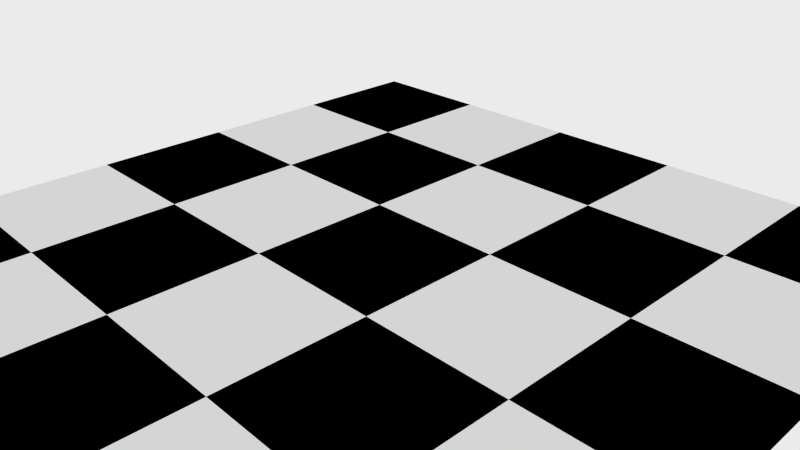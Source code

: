 # Source: scale.blend  (saved by Blender 2.68.5; exported with 4.5.12 LTS)
import bpy
from mathutils import Matrix  # noqa: F401  (used for matrix-valued properties, if any)

bpy.ops.wm.read_factory_settings(use_empty=True)
scene = bpy.context.scene
scene.name = 'Scene'

# ---- collections
col_collection_1 = bpy.data.collections.new('Collection 1'); scene.collection.children.link(col_collection_1)

# ---- materials (node trees are filled in below, after node groups)
mat_material_001 = bpy.data.materials.new('Material.001')
mat_material_001.alpha_threshold = 0.0
mat_material_001.roughness = 0.5
mat_material_001.line_color = (0.0, 0.0, 0.0, 1.0)

# ---- material node trees
mat_material_001.use_nodes = True; mat_material_001.node_tree.nodes.clear()
_N = mat_material_001.node_tree.nodes; _L = mat_material_001.node_tree.links
n0 = _N.new('ShaderNodeTexChecker'); n0.name = 'Checker Texture'; n0.location = (222, 309)
n0.inputs[2].default_value = (0.0, 0.0, 0.0, 1.0)
n1 = _N.new('ShaderNodeScript'); n1.name = 'Script'; n1.location = (60, 308)
n2 = _N.new('ShaderNodeTexNoise'); n2.name = 'Noise Texture'; n2.location = (-290, 190)
n3 = _N.new('ShaderNodeTexCoord'); n3.name = 'Texture Coordinate'; n3.location = (-110, 426)
n4 = _N.new('ShaderNodeBsdfDiffuse'); n4.name = 'Diffuse BSDF'; n4.location = (389, 310)
n4.hide = True
n5 = _N.new('ShaderNodeOutputMaterial'); n5.name = 'Material Output'; n5.location = (500, 305)
n5.width = 120
n5.hide = True
n6 = _N.new('ShaderNodeMix'); n6.name = 'Mix'; n6.location = (-112, 202)
n6.data_type = 'RGBA'
n6.blend_type = 'MULTIPLY'
n6.inputs[0].default_value = 0.3
n6.inputs[6].default_value = (1.0, 1.0, 1.0, 1.0)
_L.new(n4.outputs[0], n5.inputs[0])
_L.new(n1.outputs[0], n0.inputs[0])
_L.new(n0.outputs[0], n4.inputs[0])
_L.new(n3.outputs[2], n1.inputs[0])
_L.new(n6.outputs[2], n1.inputs[1])
_L.new(n2.outputs[1], n6.inputs[7])
n5.is_active_output = True

# ---- world
world_world = bpy.data.worlds.new('World'); scene.world = world_world
world_world.use_nodes = True; world_world.node_tree.nodes.clear()
_N = world_world.node_tree.nodes; _L = world_world.node_tree.links
n0 = _N.new('ShaderNodeBackground'); n0.name = 'Background'; n0.location = (10, 300)
n0.width = 150
n0.inputs[0].default_value = (0.6388, 0.6388, 0.6388, 1.0)
n0.inputs[1].default_value = 1.3
n1 = _N.new('ShaderNodeOutputWorld'); n1.name = 'World Output'; n1.location = (417, 316)
n1.width = 120
_L.new(n0.outputs[0], n1.inputs[0])
n1.is_active_output = True
world_world.color = (0.05088, 0.05088, 0.05088)
world_world.use_sun_shadow = False
world_world.sun_shadow_jitter_overblur = 0.0
world_world.cycles.sampling_method = 'MANUAL'
world_world.cycles.sample_map_resolution = 256

# ---- cameras
cam_camera = bpy.data.cameras.new('Camera')
cam_camera.clip_end = 100.0
cam_camera.lens = 35.0
cam_camera.sensor_width = 32.0
cam_camera.sensor_height = 18.0
cam_camera.ortho_scale = 7.314
cam_camera.dof.focus_distance = 0.0

# ---- meshes
me_plane = bpy.data.meshes.new('Plane')
me_plane.from_pydata([(1.0, -1.0, 0.0), (-1.0, -1.0, 0.0), (1.0, 1.0, 0.0), (-1.0, 1.0, 0.0)], [], [(1, 0, 2, 3)])
_uv = me_plane.uv_layers.new(name='UV coord')
_uv.uv.foreach_set('vector', [0.0, 0.0, 1.0, 0.0, 1.0, 1.0, 0.0, 1.0])
me_plane.materials.append(mat_material_001)
me_plane.use_remesh_preserve_volume = False
me_plane.use_remesh_preserve_attributes = False
me_plane.use_mirror_vertex_groups = False
me_plane.update()

# ---- objects
ob_plane = bpy.data.objects.new('Plane', me_plane)
ob_camera = bpy.data.objects.new('Camera', cam_camera)

# ---- transforms, parenting, visibility, modifiers, constraints
ob_plane.location = (0.0, 0.0, 0.0)
ob_plane.scale = (5.262, 5.262, 5.262)
ob_plane.lineart.crease_threshold = 0.0
ob_camera.location = (7.481, -6.508, 5.344)
ob_camera.rotation_euler = (1.109, 0.01082, 0.8149)
ob_camera.lock_rotations_4d = False
ob_camera.empty_display_type = 'ARROWS'
ob_camera.color = (0.0, 0.0, 0.0, 0.0)
ob_camera.display_type = 'WIRE'
ob_camera.lineart.crease_threshold = 0.0

# ---- collection membership
col_collection_1.objects.link(ob_plane)
col_collection_1.objects.link(ob_camera)

# ---- scene / render settings (as saved in the file)
scene.camera = ob_camera
scene.frame_start = 1; scene.frame_end = 250; scene.frame_set(1)
scene.render.engine = 'CYCLES'
scene.render.image_settings.color_mode = 'RGB'
scene.render.image_settings.compression = 90
scene.render.resolution_percentage = 50
scene.render.dither_intensity = 0.0
scene.render.bake_margin = 2
scene.render.bake_bias = 0.0
scene.cycles.feature_set = 'EXPERIMENTAL'
scene.cycles.shading_system = True
scene.cycles.use_denoising = False
scene.cycles.samples = 10
scene.cycles.sampling_pattern = 'TABULATED_SOBOL'
scene.cycles.light_sampling_threshold = 0.0
scene.cycles.use_adaptive_sampling = False
scene.cycles.use_light_tree = False
scene.cycles.blur_glossy = 0.0
scene.cycles.volume_bounces = 1
scene.cycles.pixel_filter_type = 'GAUSSIAN'
scene.cycles.sample_clamp_indirect = 0.0
scene.view_settings.view_transform = 'Standard'
bpy.context.view_layer.update()
